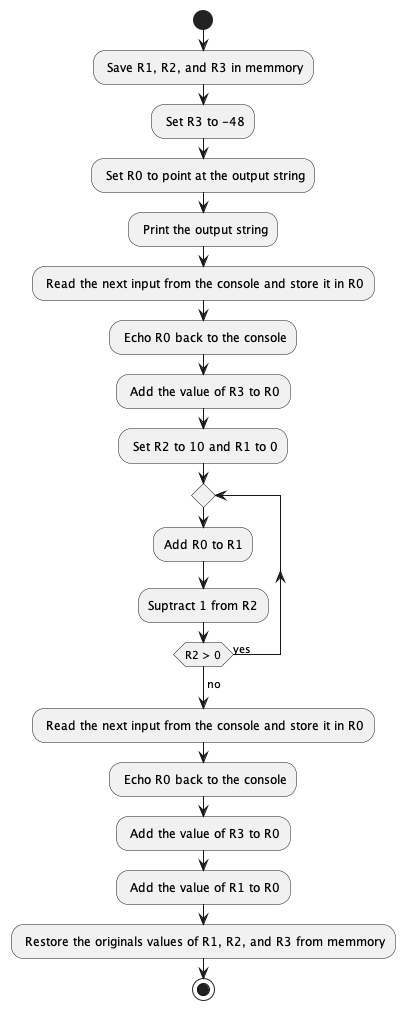

The diagram above was rendered by PlantUML. Its source (embedded in the PNG):
@startuml
start
: Save R1, R2, and R3 in memmory;
: Set R3 to -48;
: Set R0 to point at the output string;
: Print the output string;
: Read the next input from the console and store it in R0;
: Echo R0 back to the console;
: Add the value of R3 to R0;
: Set R2 to 10 and R1 to 0;
repeat
  :Add R0 to R1;
  :Suptract 1 from R2;
repeat while (R2 > 0) is (yes)
->no;
: Read the next input from the console and store it in R0;
: Echo R0 back to the console;
: Add the value of R3 to R0;
: Add the value of R1 to R0;
: Restore the originals values of R1, R2, and R3 from memmory;
stop
@enduml